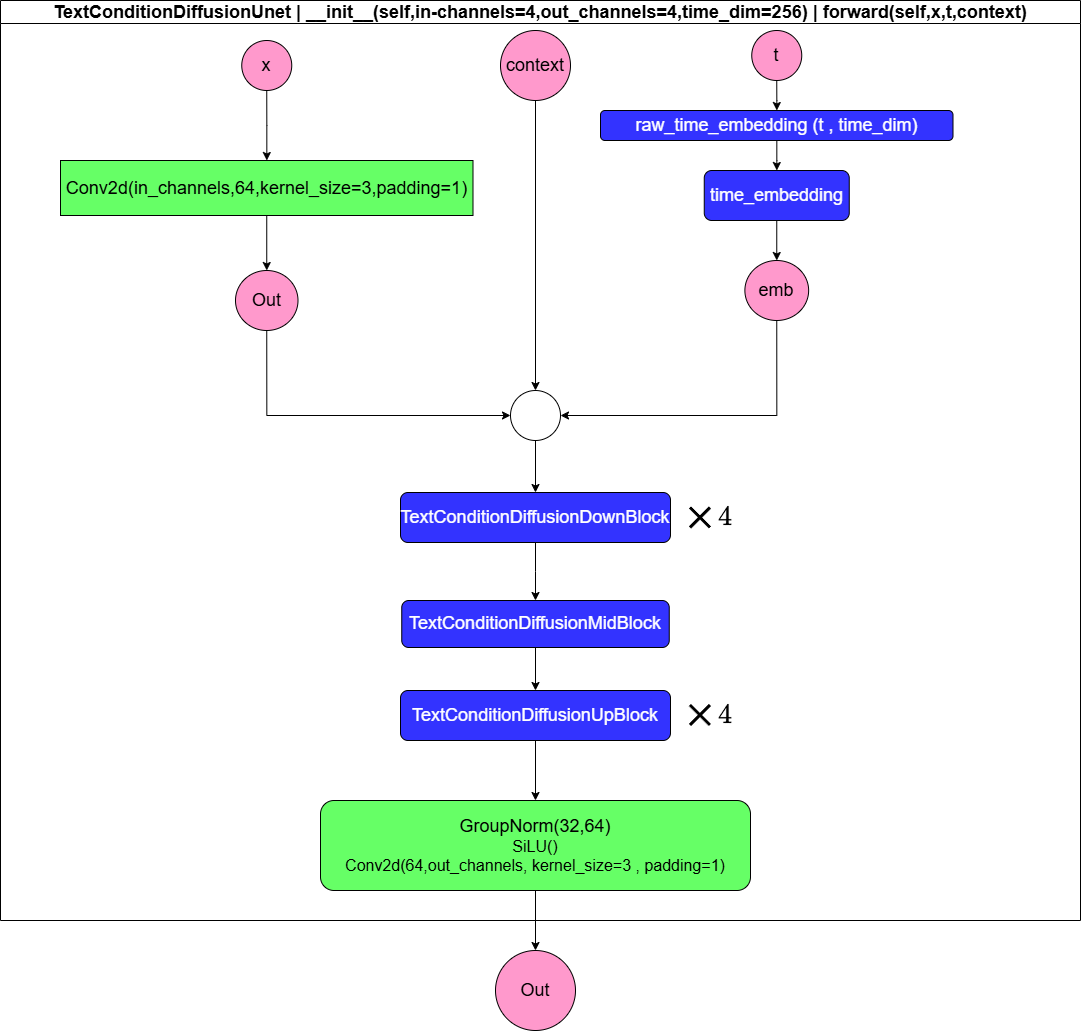

The diagram above was exported from draw.io. Its source (the exported page's mxGraphModel, read from the mxfile embedded in the PNG):
<mxGraphModel dx="1737" dy="1043" grid="1" gridSize="10" guides="1" tooltips="1" connect="1" arrows="1" fold="1" page="1" pageScale="1" pageWidth="827" pageHeight="1169" math="1" shadow="0">
  <root>
    <mxCell id="0" />
    <mxCell id="1" parent="0" />
    <mxCell id="jtV5AhgVmqEryXWtKjza-1" value="&lt;font style=&quot;font-size: 18px;&quot;&gt;TextConditionDiffusionUnet | __init__(self,in-channels=4,out_channels=4,time_dim=256) | forward(self,x,t,context)&lt;/font&gt;" style="swimlane;whiteSpace=wrap;html=1;" parent="1" vertex="1">
      <mxGeometry x="10" y="60" width="1080" height="920" as="geometry" />
    </mxCell>
    <mxCell id="jtV5AhgVmqEryXWtKjza-4" value="" style="edgeStyle=orthogonalEdgeStyle;rounded=0;orthogonalLoop=1;jettySize=auto;html=1;" parent="jtV5AhgVmqEryXWtKjza-1" source="jtV5AhgVmqEryXWtKjza-2" target="jtV5AhgVmqEryXWtKjza-3" edge="1">
      <mxGeometry relative="1" as="geometry" />
    </mxCell>
    <mxCell id="jtV5AhgVmqEryXWtKjza-2" value="&lt;font style=&quot;font-size: 18px;&quot;&gt;t&lt;/font&gt;" style="ellipse;whiteSpace=wrap;html=1;aspect=fixed;fillColor=#FF99CC;" parent="jtV5AhgVmqEryXWtKjza-1" vertex="1">
      <mxGeometry x="751.25" y="30" width="50" height="50" as="geometry" />
    </mxCell>
    <mxCell id="jtV5AhgVmqEryXWtKjza-6" value="" style="edgeStyle=orthogonalEdgeStyle;rounded=0;orthogonalLoop=1;jettySize=auto;html=1;" parent="jtV5AhgVmqEryXWtKjza-1" source="jtV5AhgVmqEryXWtKjza-3" target="jtV5AhgVmqEryXWtKjza-5" edge="1">
      <mxGeometry relative="1" as="geometry" />
    </mxCell>
    <mxCell id="jtV5AhgVmqEryXWtKjza-3" value="&lt;font style=&quot;color: rgb(255, 255, 255); font-size: 18px;&quot;&gt;raw_time_embedding (t , time_dim)&lt;/font&gt;" style="rounded=1;whiteSpace=wrap;html=1;fillColor=#3333FF;" parent="jtV5AhgVmqEryXWtKjza-1" vertex="1">
      <mxGeometry x="600" y="110" width="352.5" height="30" as="geometry" />
    </mxCell>
    <mxCell id="jtV5AhgVmqEryXWtKjza-12" value="" style="edgeStyle=orthogonalEdgeStyle;rounded=0;orthogonalLoop=1;jettySize=auto;html=1;" parent="jtV5AhgVmqEryXWtKjza-1" source="jtV5AhgVmqEryXWtKjza-5" target="jtV5AhgVmqEryXWtKjza-11" edge="1">
      <mxGeometry relative="1" as="geometry" />
    </mxCell>
    <mxCell id="jtV5AhgVmqEryXWtKjza-5" value="&lt;font style=&quot;color: rgb(255, 255, 255); font-size: 18px;&quot;&gt;time_embedding&lt;/font&gt;" style="whiteSpace=wrap;html=1;fillColor=#3333FF;rounded=1;" parent="jtV5AhgVmqEryXWtKjza-1" vertex="1">
      <mxGeometry x="703.75" y="170" width="145" height="50" as="geometry" />
    </mxCell>
    <mxCell id="jtV5AhgVmqEryXWtKjza-10" value="" style="edgeStyle=orthogonalEdgeStyle;rounded=0;orthogonalLoop=1;jettySize=auto;html=1;" parent="jtV5AhgVmqEryXWtKjza-1" source="jtV5AhgVmqEryXWtKjza-8" target="jtV5AhgVmqEryXWtKjza-9" edge="1">
      <mxGeometry relative="1" as="geometry" />
    </mxCell>
    <mxCell id="jtV5AhgVmqEryXWtKjza-8" value="&lt;font style=&quot;font-size: 18px;&quot;&gt;x&lt;/font&gt;" style="ellipse;whiteSpace=wrap;html=1;aspect=fixed;fillColor=#FF99CC;" parent="jtV5AhgVmqEryXWtKjza-1" vertex="1">
      <mxGeometry x="241.25" y="40" width="50" height="50" as="geometry" />
    </mxCell>
    <mxCell id="jtV5AhgVmqEryXWtKjza-14" value="" style="edgeStyle=orthogonalEdgeStyle;rounded=0;orthogonalLoop=1;jettySize=auto;html=1;" parent="jtV5AhgVmqEryXWtKjza-1" source="jtV5AhgVmqEryXWtKjza-9" target="jtV5AhgVmqEryXWtKjza-13" edge="1">
      <mxGeometry relative="1" as="geometry" />
    </mxCell>
    <mxCell id="jtV5AhgVmqEryXWtKjza-9" value="&lt;font style=&quot;font-size: 18px;&quot;&gt;Conv2d(in_channels,64,kernel_size=3,padding=1)&lt;/font&gt;" style="whiteSpace=wrap;html=1;fillColor=#66FF66;" parent="jtV5AhgVmqEryXWtKjza-1" vertex="1">
      <mxGeometry x="60" y="160" width="412.5" height="55" as="geometry" />
    </mxCell>
    <mxCell id="jtV5AhgVmqEryXWtKjza-21" style="edgeStyle=orthogonalEdgeStyle;rounded=0;orthogonalLoop=1;jettySize=auto;html=1;entryX=1;entryY=0.5;entryDx=0;entryDy=0;" parent="jtV5AhgVmqEryXWtKjza-1" source="jtV5AhgVmqEryXWtKjza-11" target="jtV5AhgVmqEryXWtKjza-19" edge="1">
      <mxGeometry relative="1" as="geometry">
        <Array as="points">
          <mxPoint x="776" y="415" />
        </Array>
      </mxGeometry>
    </mxCell>
    <mxCell id="jtV5AhgVmqEryXWtKjza-11" value="&lt;font style=&quot;font-size: 18px; color: rgb(0, 0, 0);&quot;&gt;emb&lt;/font&gt;" style="ellipse;whiteSpace=wrap;html=1;fillColor=#FF99CC;rounded=1;" parent="jtV5AhgVmqEryXWtKjza-1" vertex="1">
      <mxGeometry x="744.38" y="260" width="63.75" height="60" as="geometry" />
    </mxCell>
    <mxCell id="jtV5AhgVmqEryXWtKjza-20" style="edgeStyle=orthogonalEdgeStyle;rounded=0;orthogonalLoop=1;jettySize=auto;html=1;entryX=0;entryY=0.5;entryDx=0;entryDy=0;" parent="jtV5AhgVmqEryXWtKjza-1" source="jtV5AhgVmqEryXWtKjza-13" target="jtV5AhgVmqEryXWtKjza-19" edge="1">
      <mxGeometry relative="1" as="geometry">
        <Array as="points">
          <mxPoint x="266" y="415" />
        </Array>
      </mxGeometry>
    </mxCell>
    <mxCell id="jtV5AhgVmqEryXWtKjza-13" value="&lt;font style=&quot;font-size: 18px;&quot;&gt;Out&lt;/font&gt;" style="ellipse;whiteSpace=wrap;html=1;fillColor=#FF99CC;" parent="jtV5AhgVmqEryXWtKjza-1" vertex="1">
      <mxGeometry x="235" y="270" width="62.5" height="60" as="geometry" />
    </mxCell>
    <mxCell id="jtV5AhgVmqEryXWtKjza-23" value="" style="edgeStyle=orthogonalEdgeStyle;rounded=0;orthogonalLoop=1;jettySize=auto;html=1;" parent="jtV5AhgVmqEryXWtKjza-1" source="jtV5AhgVmqEryXWtKjza-15" target="jtV5AhgVmqEryXWtKjza-16" edge="1">
      <mxGeometry relative="1" as="geometry" />
    </mxCell>
    <mxCell id="jtV5AhgVmqEryXWtKjza-15" value="&lt;font style=&quot;font-size: 18px; color: rgb(255, 255, 255);&quot;&gt;TextConditionDiffusionDownBlock&lt;/font&gt;" style="rounded=1;whiteSpace=wrap;html=1;fillColor=#3333FF;" parent="jtV5AhgVmqEryXWtKjza-1" vertex="1">
      <mxGeometry x="400" y="492" width="270" height="50" as="geometry" />
    </mxCell>
    <mxCell id="jtV5AhgVmqEryXWtKjza-24" value="" style="edgeStyle=orthogonalEdgeStyle;rounded=0;orthogonalLoop=1;jettySize=auto;html=1;" parent="jtV5AhgVmqEryXWtKjza-1" source="jtV5AhgVmqEryXWtKjza-16" target="jtV5AhgVmqEryXWtKjza-17" edge="1">
      <mxGeometry relative="1" as="geometry" />
    </mxCell>
    <mxCell id="jtV5AhgVmqEryXWtKjza-16" value="&lt;font style=&quot;font-size: 18px; color: rgb(255, 255, 255);&quot;&gt;TextConditionDiffusionMidBlock&lt;/font&gt;" style="rounded=1;whiteSpace=wrap;html=1;fillColor=#3333FF;" parent="jtV5AhgVmqEryXWtKjza-1" vertex="1">
      <mxGeometry x="401.25" y="600" width="267.5" height="47" as="geometry" />
    </mxCell>
    <mxCell id="FvBXnkTgOz4bhhHNxBH_-6" value="" style="edgeStyle=orthogonalEdgeStyle;rounded=0;orthogonalLoop=1;jettySize=auto;html=1;" parent="jtV5AhgVmqEryXWtKjza-1" source="jtV5AhgVmqEryXWtKjza-17" target="FvBXnkTgOz4bhhHNxBH_-5" edge="1">
      <mxGeometry relative="1" as="geometry" />
    </mxCell>
    <mxCell id="jtV5AhgVmqEryXWtKjza-17" value="&lt;font style=&quot;font-size: 18px; color: rgb(255, 255, 255);&quot;&gt;TextConditionDiffusionUpBlock&lt;/font&gt;" style="rounded=1;whiteSpace=wrap;html=1;fillColor=#3333FF;" parent="jtV5AhgVmqEryXWtKjza-1" vertex="1">
      <mxGeometry x="400" y="690" width="270" height="50" as="geometry" />
    </mxCell>
    <mxCell id="jtV5AhgVmqEryXWtKjza-22" style="edgeStyle=orthogonalEdgeStyle;rounded=0;orthogonalLoop=1;jettySize=auto;html=1;entryX=0.5;entryY=0;entryDx=0;entryDy=0;" parent="jtV5AhgVmqEryXWtKjza-1" source="jtV5AhgVmqEryXWtKjza-19" target="jtV5AhgVmqEryXWtKjza-15" edge="1">
      <mxGeometry relative="1" as="geometry" />
    </mxCell>
    <mxCell id="jtV5AhgVmqEryXWtKjza-19" value="" style="ellipse;whiteSpace=wrap;html=1;aspect=fixed;" parent="jtV5AhgVmqEryXWtKjza-1" vertex="1">
      <mxGeometry x="510" y="390" width="50" height="50" as="geometry" />
    </mxCell>
    <mxCell id="FvBXnkTgOz4bhhHNxBH_-3" value="" style="shape=umlDestroy;whiteSpace=wrap;html=1;strokeWidth=3;targetShapes=umlLifeline;" parent="jtV5AhgVmqEryXWtKjza-1" vertex="1">
      <mxGeometry x="690" y="705" width="20" height="20" as="geometry" />
    </mxCell>
    <mxCell id="FvBXnkTgOz4bhhHNxBH_-4" value="&lt;font style=&quot;font-size: 24px;&quot;&gt;$$4$$&lt;/font&gt;" style="text;html=1;whiteSpace=wrap;strokeColor=none;fillColor=none;align=center;verticalAlign=middle;rounded=0;" parent="jtV5AhgVmqEryXWtKjza-1" vertex="1">
      <mxGeometry x="690" y="697.5" width="70" height="35" as="geometry" />
    </mxCell>
    <mxCell id="FvBXnkTgOz4bhhHNxBH_-1" value="" style="shape=umlDestroy;whiteSpace=wrap;html=1;strokeWidth=3;targetShapes=umlLifeline;" parent="jtV5AhgVmqEryXWtKjza-1" vertex="1">
      <mxGeometry x="690" y="507.5" width="20" height="20" as="geometry" />
    </mxCell>
    <mxCell id="FvBXnkTgOz4bhhHNxBH_-2" value="&lt;font style=&quot;font-size: 24px;&quot;&gt;$$4$$&lt;/font&gt;" style="text;html=1;whiteSpace=wrap;strokeColor=none;fillColor=none;align=center;verticalAlign=middle;rounded=0;" parent="jtV5AhgVmqEryXWtKjza-1" vertex="1">
      <mxGeometry x="690" y="499.5" width="70" height="35" as="geometry" />
    </mxCell>
    <mxCell id="FvBXnkTgOz4bhhHNxBH_-5" value="&lt;font style=&quot;font-size: 18px;&quot;&gt;GroupNorm(32,64)&lt;/font&gt;&lt;div&gt;&lt;font style=&quot;&quot; size=&quot;3&quot;&gt;SiLU()&lt;/font&gt;&lt;/div&gt;&lt;div&gt;&lt;font style=&quot;&quot; size=&quot;3&quot;&gt;Conv2d(64,out_channels, kernel_size=3 , padding=1)&lt;/font&gt;&lt;/div&gt;" style="rounded=1;whiteSpace=wrap;html=1;fillColor=#66FF66;" parent="jtV5AhgVmqEryXWtKjza-1" vertex="1">
      <mxGeometry x="320" y="800" width="430" height="90" as="geometry" />
    </mxCell>
    <mxCell id="ND6kfAX_HzYXP2CjE4Cw-2" style="edgeStyle=orthogonalEdgeStyle;rounded=0;orthogonalLoop=1;jettySize=auto;html=1;entryX=0.5;entryY=0;entryDx=0;entryDy=0;" edge="1" parent="jtV5AhgVmqEryXWtKjza-1" source="ND6kfAX_HzYXP2CjE4Cw-1" target="jtV5AhgVmqEryXWtKjza-19">
      <mxGeometry relative="1" as="geometry" />
    </mxCell>
    <mxCell id="ND6kfAX_HzYXP2CjE4Cw-1" value="&lt;font style=&quot;font-size: 18px;&quot;&gt;context&lt;/font&gt;" style="ellipse;whiteSpace=wrap;html=1;aspect=fixed;fillColor=#FF99CC;" vertex="1" parent="jtV5AhgVmqEryXWtKjza-1">
      <mxGeometry x="500" y="30" width="70" height="70" as="geometry" />
    </mxCell>
    <mxCell id="FvBXnkTgOz4bhhHNxBH_-7" value="&lt;font style=&quot;font-size: 18px;&quot;&gt;Out&lt;/font&gt;" style="ellipse;whiteSpace=wrap;html=1;fillColor=#FF99CC;rounded=1;" parent="1" vertex="1">
      <mxGeometry x="505" y="1010" width="80" height="80" as="geometry" />
    </mxCell>
    <mxCell id="FvBXnkTgOz4bhhHNxBH_-8" value="" style="edgeStyle=orthogonalEdgeStyle;rounded=0;orthogonalLoop=1;jettySize=auto;html=1;" parent="1" source="FvBXnkTgOz4bhhHNxBH_-5" target="FvBXnkTgOz4bhhHNxBH_-7" edge="1">
      <mxGeometry relative="1" as="geometry" />
    </mxCell>
  </root>
</mxGraphModel>